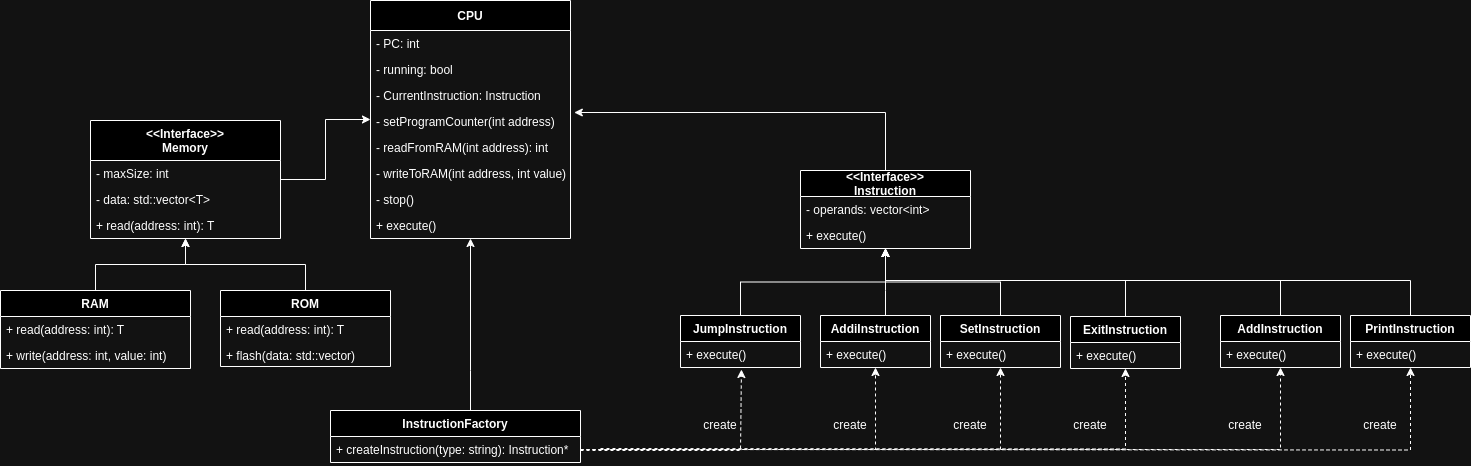

The diagram above was exported from draw.io. Its source (the exported page's mxGraphModel, read from the mxfile embedded in the PNG):
<mxGraphModel dx="1604" dy="759" grid="1" gridSize="10" guides="1" tooltips="1" connect="1" arrows="1" fold="1" page="1" pageScale="1" pageWidth="850" pageHeight="1100" math="0" shadow="0">
  <root>
    <mxCell id="0" />
    <mxCell id="1" parent="0" />
    <mxCell id="26Nrpz1-c_rtIlkCv2ZJ-84" value="CPU" style="swimlane;fontStyle=1;childLayout=stackLayout;horizontal=1;startSize=30;horizontalStack=0;resizeParent=1;resizeParentMax=0;resizeLast=0;collapsible=1;marginBottom=0;" parent="1" vertex="1">
      <mxGeometry x="370" y="20" width="200" height="238" as="geometry" />
    </mxCell>
    <mxCell id="26Nrpz1-c_rtIlkCv2ZJ-87" value="- PC: int" style="text;strokeColor=none;fillColor=none;align=left;verticalAlign=top;spacingLeft=4;spacingRight=4;overflow=hidden;rotatable=0;points=[[0,0.5],[1,0.5]];portConstraint=eastwest;" parent="26Nrpz1-c_rtIlkCv2ZJ-84" vertex="1">
      <mxGeometry y="30" width="200" height="26" as="geometry" />
    </mxCell>
    <mxCell id="26Nrpz1-c_rtIlkCv2ZJ-88" value="- running: bool" style="text;strokeColor=none;fillColor=none;align=left;verticalAlign=top;spacingLeft=4;spacingRight=4;overflow=hidden;rotatable=0;points=[[0,0.5],[1,0.5]];portConstraint=eastwest;" parent="26Nrpz1-c_rtIlkCv2ZJ-84" vertex="1">
      <mxGeometry y="56" width="200" height="26" as="geometry" />
    </mxCell>
    <mxCell id="26Nrpz1-c_rtIlkCv2ZJ-161" value="- CurrentInstruction: Instruction" style="text;strokeColor=none;fillColor=none;align=left;verticalAlign=top;spacingLeft=4;spacingRight=4;overflow=hidden;rotatable=0;points=[[0,0.5],[1,0.5]];portConstraint=eastwest;" parent="26Nrpz1-c_rtIlkCv2ZJ-84" vertex="1">
      <mxGeometry y="82" width="200" height="26" as="geometry" />
    </mxCell>
    <mxCell id="ywb_DqfiyVXXq6-oIWdo-2" value="- setProgramCounter(int address)" style="text;strokeColor=none;fillColor=none;align=left;verticalAlign=top;spacingLeft=4;spacingRight=4;overflow=hidden;rotatable=0;points=[[0,0.5],[1,0.5]];portConstraint=eastwest;" parent="26Nrpz1-c_rtIlkCv2ZJ-84" vertex="1">
      <mxGeometry y="108" width="200" height="26" as="geometry" />
    </mxCell>
    <mxCell id="09HrEdQ7hz3Q67-WZmn1-3" value="- readFromRAM(int address): int" style="text;strokeColor=none;fillColor=none;align=left;verticalAlign=top;spacingLeft=4;spacingRight=4;overflow=hidden;rotatable=0;points=[[0,0.5],[1,0.5]];portConstraint=eastwest;" vertex="1" parent="26Nrpz1-c_rtIlkCv2ZJ-84">
      <mxGeometry y="134" width="200" height="26" as="geometry" />
    </mxCell>
    <mxCell id="09HrEdQ7hz3Q67-WZmn1-4" value="- writeToRAM(int address, int value) " style="text;strokeColor=none;fillColor=none;align=left;verticalAlign=top;spacingLeft=4;spacingRight=4;overflow=hidden;rotatable=0;points=[[0,0.5],[1,0.5]];portConstraint=eastwest;" vertex="1" parent="26Nrpz1-c_rtIlkCv2ZJ-84">
      <mxGeometry y="160" width="200" height="26" as="geometry" />
    </mxCell>
    <mxCell id="09HrEdQ7hz3Q67-WZmn1-5" value="- stop()" style="text;strokeColor=none;fillColor=none;align=left;verticalAlign=top;spacingLeft=4;spacingRight=4;overflow=hidden;rotatable=0;points=[[0,0.5],[1,0.5]];portConstraint=eastwest;" vertex="1" parent="26Nrpz1-c_rtIlkCv2ZJ-84">
      <mxGeometry y="186" width="200" height="26" as="geometry" />
    </mxCell>
    <mxCell id="26Nrpz1-c_rtIlkCv2ZJ-89" value="+ execute()" style="text;strokeColor=none;fillColor=none;align=left;verticalAlign=top;spacingLeft=4;spacingRight=4;overflow=hidden;rotatable=0;points=[[0,0.5],[1,0.5]];portConstraint=eastwest;" parent="26Nrpz1-c_rtIlkCv2ZJ-84" vertex="1">
      <mxGeometry y="212" width="200" height="26" as="geometry" />
    </mxCell>
    <mxCell id="sgEPp2VJI8O85vAuEtRF-29" style="edgeStyle=orthogonalEdgeStyle;rounded=0;orthogonalLoop=1;jettySize=auto;html=1;" parent="1" source="26Nrpz1-c_rtIlkCv2ZJ-90" target="26Nrpz1-c_rtIlkCv2ZJ-84" edge="1">
      <mxGeometry relative="1" as="geometry" />
    </mxCell>
    <mxCell id="26Nrpz1-c_rtIlkCv2ZJ-90" value="&lt;&lt;Interface&gt;&gt;&#10;Memory" style="swimlane;fontStyle=1;childLayout=stackLayout;horizontal=1;startSize=40;horizontalStack=0;resizeParent=1;resizeParentMax=0;resizeLast=0;collapsible=1;marginBottom=0;" parent="1" vertex="1">
      <mxGeometry x="90" y="140" width="190" height="118" as="geometry" />
    </mxCell>
    <mxCell id="26Nrpz1-c_rtIlkCv2ZJ-93" value="- maxSize: int" style="text;strokeColor=none;fillColor=none;align=left;verticalAlign=top;spacingLeft=4;spacingRight=4;overflow=hidden;rotatable=0;points=[[0,0.5],[1,0.5]];portConstraint=eastwest;" parent="26Nrpz1-c_rtIlkCv2ZJ-90" vertex="1">
      <mxGeometry y="40" width="190" height="26" as="geometry" />
    </mxCell>
    <mxCell id="26Nrpz1-c_rtIlkCv2ZJ-91" value="- data: std::vector&lt;T&gt;" style="text;strokeColor=none;fillColor=none;align=left;verticalAlign=top;spacingLeft=4;spacingRight=4;overflow=hidden;rotatable=0;points=[[0,0.5],[1,0.5]];portConstraint=eastwest;" parent="26Nrpz1-c_rtIlkCv2ZJ-90" vertex="1">
      <mxGeometry y="66" width="190" height="26" as="geometry" />
    </mxCell>
    <mxCell id="26Nrpz1-c_rtIlkCv2ZJ-92" value="+ read(address: int): T" style="text;strokeColor=none;fillColor=none;align=left;verticalAlign=top;spacingLeft=4;spacingRight=4;overflow=hidden;rotatable=0;points=[[0,0.5],[1,0.5]];portConstraint=eastwest;" parent="26Nrpz1-c_rtIlkCv2ZJ-90" vertex="1">
      <mxGeometry y="92" width="190" height="26" as="geometry" />
    </mxCell>
    <mxCell id="sgEPp2VJI8O85vAuEtRF-2" style="edgeStyle=orthogonalEdgeStyle;rounded=0;orthogonalLoop=1;jettySize=auto;html=1;" parent="1" source="26Nrpz1-c_rtIlkCv2ZJ-94" target="26Nrpz1-c_rtIlkCv2ZJ-90" edge="1">
      <mxGeometry relative="1" as="geometry" />
    </mxCell>
    <mxCell id="26Nrpz1-c_rtIlkCv2ZJ-94" value="RAM" style="swimlane;fontStyle=1;childLayout=stackLayout;horizontal=1;startSize=26;horizontalStack=0;resizeParent=1;resizeParentMax=0;resizeLast=0;collapsible=1;marginBottom=0;" parent="1" vertex="1">
      <mxGeometry y="310" width="190" height="78" as="geometry" />
    </mxCell>
    <mxCell id="26Nrpz1-c_rtIlkCv2ZJ-95" value="+ read(address: int): T" style="text;strokeColor=none;fillColor=none;align=left;verticalAlign=top;spacingLeft=4;spacingRight=4;overflow=hidden;rotatable=0;points=[[0,0.5],[1,0.5]];portConstraint=eastwest;" parent="26Nrpz1-c_rtIlkCv2ZJ-94" vertex="1">
      <mxGeometry y="26" width="190" height="26" as="geometry" />
    </mxCell>
    <mxCell id="26Nrpz1-c_rtIlkCv2ZJ-96" value="+ write(address: int, value: int)" style="text;strokeColor=none;fillColor=none;align=left;verticalAlign=top;spacingLeft=4;spacingRight=4;overflow=hidden;rotatable=0;points=[[0,0.5],[1,0.5]];portConstraint=eastwest;" parent="26Nrpz1-c_rtIlkCv2ZJ-94" vertex="1">
      <mxGeometry y="52" width="190" height="26" as="geometry" />
    </mxCell>
    <mxCell id="sgEPp2VJI8O85vAuEtRF-1" style="edgeStyle=orthogonalEdgeStyle;rounded=0;orthogonalLoop=1;jettySize=auto;html=1;" parent="1" source="26Nrpz1-c_rtIlkCv2ZJ-97" target="26Nrpz1-c_rtIlkCv2ZJ-90" edge="1">
      <mxGeometry relative="1" as="geometry" />
    </mxCell>
    <mxCell id="26Nrpz1-c_rtIlkCv2ZJ-97" value="ROM" style="swimlane;fontStyle=1;childLayout=stackLayout;horizontal=1;startSize=26;horizontalStack=0;resizeParent=1;resizeParentMax=0;resizeLast=0;collapsible=1;marginBottom=0;" parent="1" vertex="1">
      <mxGeometry x="220" y="310" width="170" height="76" as="geometry" />
    </mxCell>
    <mxCell id="26Nrpz1-c_rtIlkCv2ZJ-99" value="+ read(address: int): T" style="text;strokeColor=none;fillColor=none;align=left;verticalAlign=top;spacingLeft=4;spacingRight=4;overflow=hidden;rotatable=0;points=[[0,0.5],[1,0.5]];portConstraint=eastwest;" parent="26Nrpz1-c_rtIlkCv2ZJ-97" vertex="1">
      <mxGeometry y="26" width="170" height="26" as="geometry" />
    </mxCell>
    <mxCell id="09HrEdQ7hz3Q67-WZmn1-2" value="+ flash(data: std::vector)" style="text;strokeColor=none;fillColor=none;align=left;verticalAlign=top;spacingLeft=4;spacingRight=4;overflow=hidden;rotatable=0;points=[[0,0.5],[1,0.5]];portConstraint=eastwest;" vertex="1" parent="26Nrpz1-c_rtIlkCv2ZJ-97">
      <mxGeometry y="52" width="170" height="24" as="geometry" />
    </mxCell>
    <mxCell id="sgEPp2VJI8O85vAuEtRF-19" style="edgeStyle=orthogonalEdgeStyle;rounded=0;orthogonalLoop=1;jettySize=auto;html=1;dashed=1;" parent="1" target="26Nrpz1-c_rtIlkCv2ZJ-153" edge="1">
      <mxGeometry relative="1" as="geometry">
        <mxPoint x="600" y="468" as="sourcePoint" />
        <mxPoint x="1125" y="400" as="targetPoint" />
      </mxGeometry>
    </mxCell>
    <mxCell id="sgEPp2VJI8O85vAuEtRF-21" style="edgeStyle=orthogonalEdgeStyle;rounded=0;orthogonalLoop=1;jettySize=auto;html=1;dashed=1;" parent="1" target="26Nrpz1-c_rtIlkCv2ZJ-137" edge="1">
      <mxGeometry relative="1" as="geometry">
        <mxPoint x="600" y="469" as="sourcePoint" />
        <mxPoint x="1410" y="400" as="targetPoint" />
      </mxGeometry>
    </mxCell>
    <mxCell id="26Nrpz1-c_rtIlkCv2ZJ-100" value="InstructionFactory" style="swimlane;fontStyle=1;childLayout=stackLayout;horizontal=1;startSize=26;horizontalStack=0;resizeParent=1;resizeParentMax=0;resizeLast=0;collapsible=1;marginBottom=0;" parent="1" vertex="1">
      <mxGeometry x="330" y="430" width="250" height="52" as="geometry" />
    </mxCell>
    <mxCell id="26Nrpz1-c_rtIlkCv2ZJ-101" value="+ createInstruction(type: string): Instruction*" style="text;strokeColor=none;fillColor=none;align=left;verticalAlign=top;spacingLeft=4;spacingRight=4;overflow=hidden;rotatable=0;points=[[0,0.5],[1,0.5]];portConstraint=eastwest;" parent="26Nrpz1-c_rtIlkCv2ZJ-100" vertex="1">
      <mxGeometry y="26" width="250" height="26" as="geometry" />
    </mxCell>
    <mxCell id="26Nrpz1-c_rtIlkCv2ZJ-103" value="&lt;&lt;Interface&gt;&gt;&#10;Instruction" style="swimlane;fontStyle=1;childLayout=stackLayout;horizontal=1;startSize=26;horizontalStack=0;resizeParent=1;resizeParentMax=0;resizeLast=0;collapsible=1;marginBottom=0;" parent="1" vertex="1">
      <mxGeometry x="800" y="190" width="170" height="78" as="geometry">
        <mxRectangle x="610" y="220" width="120" height="40" as="alternateBounds" />
      </mxGeometry>
    </mxCell>
    <mxCell id="26Nrpz1-c_rtIlkCv2ZJ-104" value="- operands: vector&lt;int&gt;" style="text;strokeColor=none;fillColor=none;align=left;verticalAlign=top;spacingLeft=4;spacingRight=4;overflow=hidden;rotatable=0;points=[[0,0.5],[1,0.5]];portConstraint=eastwest;" parent="26Nrpz1-c_rtIlkCv2ZJ-103" vertex="1">
      <mxGeometry y="26" width="170" height="26" as="geometry" />
    </mxCell>
    <mxCell id="26Nrpz1-c_rtIlkCv2ZJ-105" value="+ execute()" style="text;strokeColor=none;fillColor=none;align=left;verticalAlign=top;spacingLeft=4;spacingRight=4;overflow=hidden;rotatable=0;points=[[0,0.5],[1,0.5]];portConstraint=eastwest;" parent="26Nrpz1-c_rtIlkCv2ZJ-103" vertex="1">
      <mxGeometry y="52" width="170" height="26" as="geometry" />
    </mxCell>
    <mxCell id="sgEPp2VJI8O85vAuEtRF-7" style="edgeStyle=orthogonalEdgeStyle;rounded=0;orthogonalLoop=1;jettySize=auto;html=1;" parent="1" source="26Nrpz1-c_rtIlkCv2ZJ-123" target="26Nrpz1-c_rtIlkCv2ZJ-103" edge="1">
      <mxGeometry relative="1" as="geometry">
        <Array as="points">
          <mxPoint x="1280" y="300" />
          <mxPoint x="885" y="300" />
        </Array>
      </mxGeometry>
    </mxCell>
    <mxCell id="26Nrpz1-c_rtIlkCv2ZJ-123" value="AddInstruction" style="swimlane;fontStyle=1;childLayout=stackLayout;horizontal=1;startSize=26;horizontalStack=0;resizeParent=1;resizeParentMax=0;resizeLast=0;collapsible=1;marginBottom=0;" parent="1" vertex="1">
      <mxGeometry x="1220" y="335" width="120" height="52" as="geometry" />
    </mxCell>
    <mxCell id="26Nrpz1-c_rtIlkCv2ZJ-127" value="+ execute()" style="text;strokeColor=none;fillColor=none;align=left;verticalAlign=top;spacingLeft=4;spacingRight=4;overflow=hidden;rotatable=0;points=[[0,0.5],[1,0.5]];portConstraint=eastwest;" parent="26Nrpz1-c_rtIlkCv2ZJ-123" vertex="1">
      <mxGeometry y="26" width="120" height="26" as="geometry" />
    </mxCell>
    <mxCell id="26Nrpz1-c_rtIlkCv2ZJ-170" style="edgeStyle=orthogonalEdgeStyle;rounded=0;orthogonalLoop=1;jettySize=auto;html=1;" parent="1" source="26Nrpz1-c_rtIlkCv2ZJ-130" target="26Nrpz1-c_rtIlkCv2ZJ-103" edge="1">
      <mxGeometry relative="1" as="geometry">
        <Array as="points">
          <mxPoint x="885" y="310" />
          <mxPoint x="885" y="310" />
        </Array>
      </mxGeometry>
    </mxCell>
    <mxCell id="26Nrpz1-c_rtIlkCv2ZJ-130" value="AddiInstruction" style="swimlane;fontStyle=1;childLayout=stackLayout;horizontal=1;startSize=26;horizontalStack=0;resizeParent=1;resizeParentMax=0;resizeLast=0;collapsible=1;marginBottom=0;" parent="1" vertex="1">
      <mxGeometry x="820" y="335" width="110" height="52" as="geometry" />
    </mxCell>
    <mxCell id="26Nrpz1-c_rtIlkCv2ZJ-134" value="+ execute()" style="text;strokeColor=none;fillColor=none;align=left;verticalAlign=top;spacingLeft=4;spacingRight=4;overflow=hidden;rotatable=0;points=[[0,0.5],[1,0.5]];portConstraint=eastwest;" parent="26Nrpz1-c_rtIlkCv2ZJ-130" vertex="1">
      <mxGeometry y="26" width="110" height="26" as="geometry" />
    </mxCell>
    <mxCell id="sgEPp2VJI8O85vAuEtRF-8" style="edgeStyle=orthogonalEdgeStyle;rounded=0;orthogonalLoop=1;jettySize=auto;html=1;" parent="1" source="26Nrpz1-c_rtIlkCv2ZJ-137" target="26Nrpz1-c_rtIlkCv2ZJ-103" edge="1">
      <mxGeometry relative="1" as="geometry">
        <Array as="points">
          <mxPoint x="1410" y="300" />
          <mxPoint x="885" y="300" />
        </Array>
      </mxGeometry>
    </mxCell>
    <mxCell id="26Nrpz1-c_rtIlkCv2ZJ-137" value="PrintInstruction" style="swimlane;fontStyle=1;childLayout=stackLayout;horizontal=1;startSize=26;horizontalStack=0;resizeParent=1;resizeParentMax=0;resizeLast=0;collapsible=1;marginBottom=0;" parent="1" vertex="1">
      <mxGeometry x="1350" y="335" width="120" height="52" as="geometry" />
    </mxCell>
    <mxCell id="26Nrpz1-c_rtIlkCv2ZJ-139" value="+ execute()" style="text;strokeColor=none;fillColor=none;align=left;verticalAlign=top;spacingLeft=4;spacingRight=4;overflow=hidden;rotatable=0;points=[[0,0.5],[1,0.5]];portConstraint=eastwest;" parent="26Nrpz1-c_rtIlkCv2ZJ-137" vertex="1">
      <mxGeometry y="26" width="120" height="26" as="geometry" />
    </mxCell>
    <mxCell id="sgEPp2VJI8O85vAuEtRF-5" style="edgeStyle=orthogonalEdgeStyle;rounded=0;orthogonalLoop=1;jettySize=auto;html=1;" parent="1" source="26Nrpz1-c_rtIlkCv2ZJ-142" target="26Nrpz1-c_rtIlkCv2ZJ-103" edge="1">
      <mxGeometry relative="1" as="geometry" />
    </mxCell>
    <mxCell id="26Nrpz1-c_rtIlkCv2ZJ-142" value="SetInstruction" style="swimlane;fontStyle=1;childLayout=stackLayout;horizontal=1;startSize=26;horizontalStack=0;resizeParent=1;resizeParentMax=0;resizeLast=0;collapsible=1;marginBottom=0;" parent="1" vertex="1">
      <mxGeometry x="940" y="335" width="120" height="52" as="geometry" />
    </mxCell>
    <mxCell id="26Nrpz1-c_rtIlkCv2ZJ-145" value="+ execute()" style="text;strokeColor=none;fillColor=none;align=left;verticalAlign=top;spacingLeft=4;spacingRight=4;overflow=hidden;rotatable=0;points=[[0,0.5],[1,0.5]];portConstraint=eastwest;" parent="26Nrpz1-c_rtIlkCv2ZJ-142" vertex="1">
      <mxGeometry y="26" width="120" height="26" as="geometry" />
    </mxCell>
    <mxCell id="sgEPp2VJI8O85vAuEtRF-4" style="edgeStyle=orthogonalEdgeStyle;rounded=0;orthogonalLoop=1;jettySize=auto;html=1;" parent="1" source="26Nrpz1-c_rtIlkCv2ZJ-148" target="26Nrpz1-c_rtIlkCv2ZJ-103" edge="1">
      <mxGeometry relative="1" as="geometry" />
    </mxCell>
    <mxCell id="26Nrpz1-c_rtIlkCv2ZJ-148" value="JumpInstruction" style="swimlane;fontStyle=1;childLayout=stackLayout;horizontal=1;startSize=26;horizontalStack=0;resizeParent=1;resizeParentMax=0;resizeLast=0;collapsible=1;marginBottom=0;" parent="1" vertex="1">
      <mxGeometry x="680" y="335" width="120" height="52" as="geometry" />
    </mxCell>
    <mxCell id="26Nrpz1-c_rtIlkCv2ZJ-150" value="+ execute()" style="text;strokeColor=none;fillColor=none;align=left;verticalAlign=top;spacingLeft=4;spacingRight=4;overflow=hidden;rotatable=0;points=[[0,0.5],[1,0.5]];portConstraint=eastwest;" parent="26Nrpz1-c_rtIlkCv2ZJ-148" vertex="1">
      <mxGeometry y="26" width="120" height="26" as="geometry" />
    </mxCell>
    <mxCell id="sgEPp2VJI8O85vAuEtRF-6" style="edgeStyle=orthogonalEdgeStyle;rounded=0;orthogonalLoop=1;jettySize=auto;html=1;" parent="1" source="26Nrpz1-c_rtIlkCv2ZJ-153" target="26Nrpz1-c_rtIlkCv2ZJ-103" edge="1">
      <mxGeometry relative="1" as="geometry">
        <Array as="points">
          <mxPoint x="1125" y="300" />
          <mxPoint x="885" y="300" />
        </Array>
      </mxGeometry>
    </mxCell>
    <mxCell id="26Nrpz1-c_rtIlkCv2ZJ-153" value="ExitInstruction" style="swimlane;fontStyle=1;childLayout=stackLayout;horizontal=1;startSize=26;horizontalStack=0;resizeParent=1;resizeParentMax=0;resizeLast=0;collapsible=1;marginBottom=0;" parent="1" vertex="1">
      <mxGeometry x="1070" y="336" width="110" height="52" as="geometry" />
    </mxCell>
    <mxCell id="26Nrpz1-c_rtIlkCv2ZJ-154" value="+ execute()" style="text;strokeColor=none;fillColor=none;align=left;verticalAlign=top;spacingLeft=4;spacingRight=4;overflow=hidden;rotatable=0;points=[[0,0.5],[1,0.5]];portConstraint=eastwest;" parent="26Nrpz1-c_rtIlkCv2ZJ-153" vertex="1">
      <mxGeometry y="26" width="110" height="26" as="geometry" />
    </mxCell>
    <mxCell id="26Nrpz1-c_rtIlkCv2ZJ-165" style="edgeStyle=orthogonalEdgeStyle;rounded=0;orthogonalLoop=1;jettySize=auto;html=1;" parent="1" source="26Nrpz1-c_rtIlkCv2ZJ-100" edge="1" target="26Nrpz1-c_rtIlkCv2ZJ-84">
      <mxGeometry relative="1" as="geometry">
        <mxPoint x="454.52000000000004" y="406" as="sourcePoint" />
        <mxPoint x="445.4800000000001" y="180" as="targetPoint" />
        <Array as="points">
          <mxPoint x="470" y="390" />
          <mxPoint x="470" y="390" />
        </Array>
      </mxGeometry>
    </mxCell>
    <mxCell id="sgEPp2VJI8O85vAuEtRF-9" style="edgeStyle=orthogonalEdgeStyle;rounded=0;orthogonalLoop=1;jettySize=auto;html=1;entryX=0.508;entryY=1.077;entryDx=0;entryDy=0;entryPerimeter=0;dashed=1;" parent="1" source="26Nrpz1-c_rtIlkCv2ZJ-100" target="26Nrpz1-c_rtIlkCv2ZJ-150" edge="1">
      <mxGeometry relative="1" as="geometry">
        <Array as="points">
          <mxPoint x="740" y="470" />
        </Array>
      </mxGeometry>
    </mxCell>
    <mxCell id="sgEPp2VJI8O85vAuEtRF-12" value="create" style="text;html=1;align=center;verticalAlign=middle;whiteSpace=wrap;rounded=0;" parent="1" vertex="1">
      <mxGeometry x="690" y="430" width="60" height="30" as="geometry" />
    </mxCell>
    <mxCell id="sgEPp2VJI8O85vAuEtRF-13" style="edgeStyle=orthogonalEdgeStyle;rounded=0;orthogonalLoop=1;jettySize=auto;html=1;dashed=1;" parent="1" source="26Nrpz1-c_rtIlkCv2ZJ-101" target="26Nrpz1-c_rtIlkCv2ZJ-130" edge="1">
      <mxGeometry relative="1" as="geometry" />
    </mxCell>
    <mxCell id="sgEPp2VJI8O85vAuEtRF-18" style="edgeStyle=orthogonalEdgeStyle;rounded=0;orthogonalLoop=1;jettySize=auto;html=1;dashed=1;" parent="1" source="26Nrpz1-c_rtIlkCv2ZJ-101" target="26Nrpz1-c_rtIlkCv2ZJ-142" edge="1">
      <mxGeometry relative="1" as="geometry" />
    </mxCell>
    <mxCell id="sgEPp2VJI8O85vAuEtRF-20" style="edgeStyle=orthogonalEdgeStyle;rounded=0;orthogonalLoop=1;jettySize=auto;html=1;dashed=1;" parent="1" source="26Nrpz1-c_rtIlkCv2ZJ-101" target="26Nrpz1-c_rtIlkCv2ZJ-123" edge="1">
      <mxGeometry relative="1" as="geometry" />
    </mxCell>
    <mxCell id="sgEPp2VJI8O85vAuEtRF-22" value="create" style="text;html=1;align=center;verticalAlign=middle;whiteSpace=wrap;rounded=0;" parent="1" vertex="1">
      <mxGeometry x="820" y="430" width="60" height="30" as="geometry" />
    </mxCell>
    <mxCell id="sgEPp2VJI8O85vAuEtRF-23" value="create" style="text;html=1;align=center;verticalAlign=middle;whiteSpace=wrap;rounded=0;" parent="1" vertex="1">
      <mxGeometry x="940" y="430" width="60" height="30" as="geometry" />
    </mxCell>
    <mxCell id="sgEPp2VJI8O85vAuEtRF-24" value="create" style="text;html=1;align=center;verticalAlign=middle;whiteSpace=wrap;rounded=0;" parent="1" vertex="1">
      <mxGeometry x="1060" y="430" width="60" height="30" as="geometry" />
    </mxCell>
    <mxCell id="sgEPp2VJI8O85vAuEtRF-25" value="create" style="text;html=1;align=center;verticalAlign=middle;whiteSpace=wrap;rounded=0;" parent="1" vertex="1">
      <mxGeometry x="1215" y="430" width="60" height="30" as="geometry" />
    </mxCell>
    <mxCell id="sgEPp2VJI8O85vAuEtRF-26" value="create" style="text;html=1;align=center;verticalAlign=middle;whiteSpace=wrap;rounded=0;" parent="1" vertex="1">
      <mxGeometry x="1350" y="430" width="60" height="30" as="geometry" />
    </mxCell>
    <mxCell id="sgEPp2VJI8O85vAuEtRF-31" style="edgeStyle=orthogonalEdgeStyle;rounded=0;orthogonalLoop=1;jettySize=auto;html=1;entryX=1.019;entryY=0.154;entryDx=0;entryDy=0;entryPerimeter=0;" parent="1" source="26Nrpz1-c_rtIlkCv2ZJ-103" target="ywb_DqfiyVXXq6-oIWdo-2" edge="1">
      <mxGeometry relative="1" as="geometry" />
    </mxCell>
  </root>
</mxGraphModel>